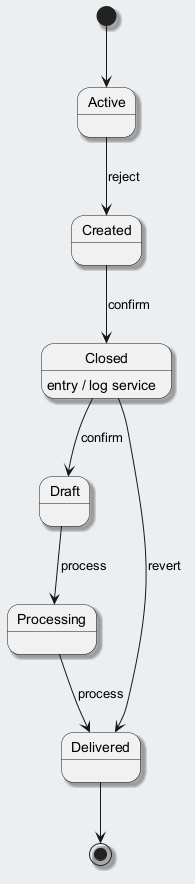

The diagram above was rendered by PlantUML. Its source (embedded in the PNG):
@startuml
skinparam backgroundColor #ECEFF1
skinparam classBackgroundColor #FFFFFF
skinparam classBorderColor #455A64
skinparam shadowing true
[*] --> Active
Active --> Created : reject
Created --> Closed : confirm
Closed --> Draft : confirm
Closed : entry / log service
Draft --> Processing : process
Processing --> Delivered : process
Closed --> Delivered : revert
Delivered --> [*]
@enduml